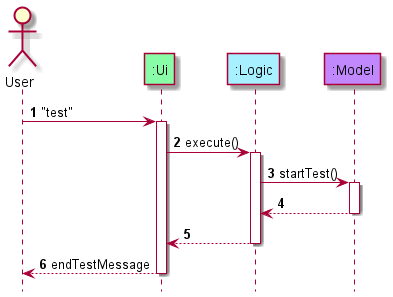

The diagram above was rendered by PlantUML. Its source (embedded in the PNG):
@startuml
!include style.puml
autonumber
hide footbox

actor "User" as User
participant ":Ui" as Ui uiCOLOUR
participant ":Logic" as Logic logicCOLOUR
participant ":Model" as Model modelCOLOUR

User -> Ui : "test"
activate Ui

Ui -> Logic : execute()
activate Logic

Logic -> Model : startTest()
activate Model

Model --> Logic
deactivate Model

Logic --> Ui
deactivate Logic

Ui --> User : endTestMessage
deactivate Ui

@enduml